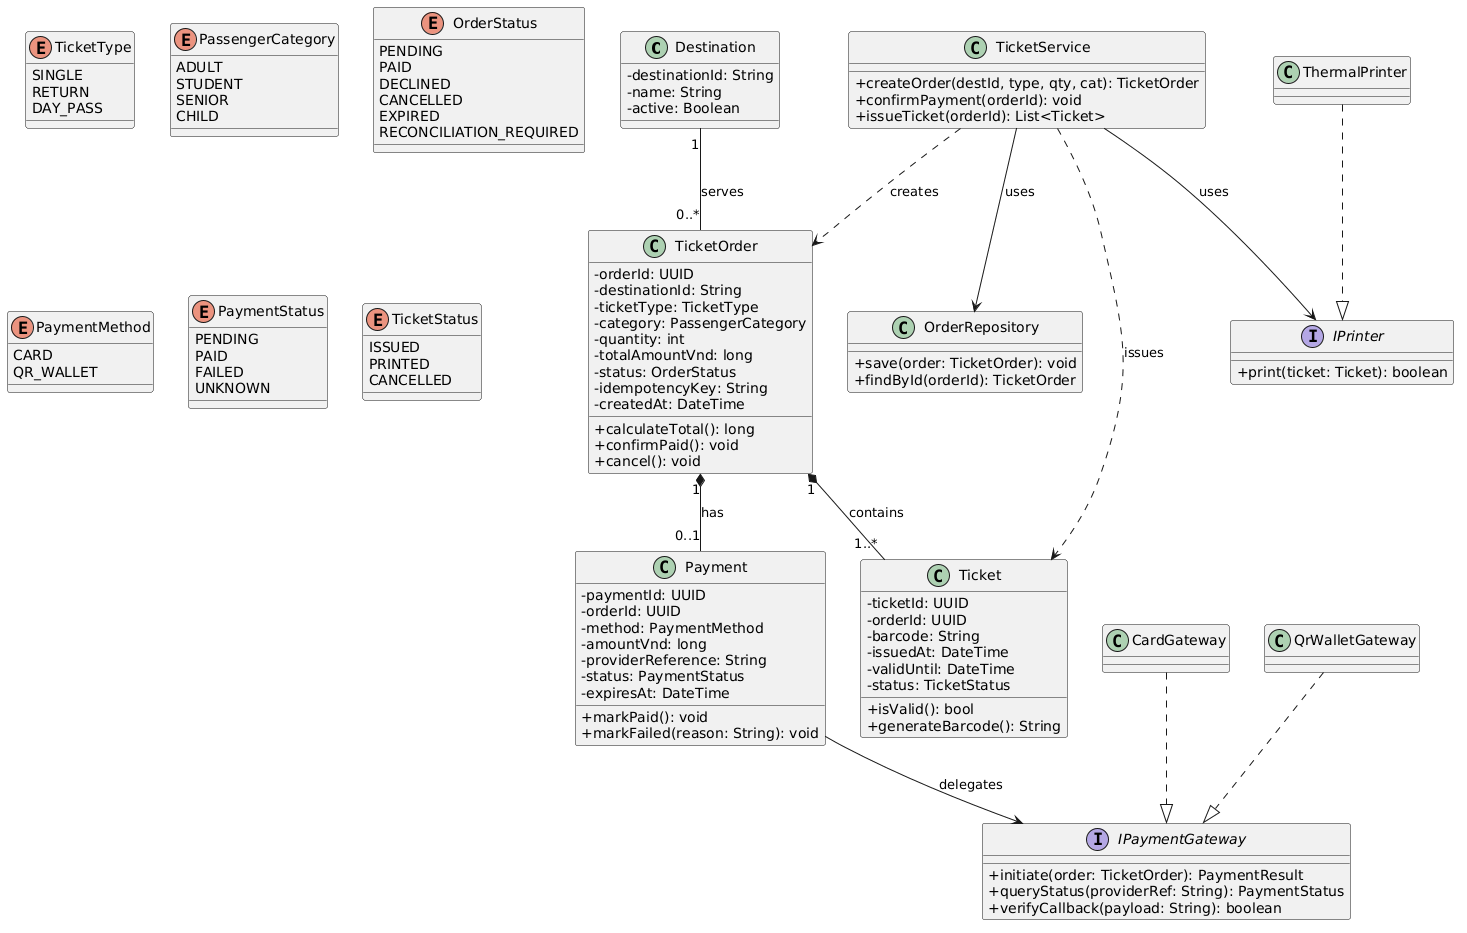

The diagram above was rendered by PlantUML. Its source (embedded in the PNG):
@startuml
skinparam classAttributeIconSize 0

class Destination {
  - destinationId: String
  - name: String
  - active: Boolean
}

class TicketOrder {
  - orderId: UUID
  - destinationId: String
  - ticketType: TicketType
  - category: PassengerCategory
  - quantity: int
  - totalAmountVnd: long
  - status: OrderStatus
  - idempotencyKey: String
  - createdAt: DateTime
  + calculateTotal(): long
  + confirmPaid(): void
  + cancel(): void
}

class Payment {
  - paymentId: UUID
  - orderId: UUID
  - method: PaymentMethod
  - amountVnd: long
  - providerReference: String
  - status: PaymentStatus
  - expiresAt: DateTime
  + markPaid(): void
  + markFailed(reason: String): void
}

class Ticket {
  - ticketId: UUID
  - orderId: UUID
  - barcode: String
  - issuedAt: DateTime
  - validUntil: DateTime
  - status: TicketStatus
  + isValid(): bool
  + generateBarcode(): String
}

interface IPaymentGateway {
  + initiate(order: TicketOrder): PaymentResult
  + queryStatus(providerRef: String): PaymentStatus
  + verifyCallback(payload: String): boolean
}

interface IPrinter {
  + print(ticket: Ticket): boolean
}

class TicketService {
  + createOrder(destId, type, qty, cat): TicketOrder
  + confirmPayment(orderId): void
  + issueTicket(orderId): List<Ticket>
}

class OrderRepository {
  + save(order: TicketOrder): void
  + findById(orderId): TicketOrder
}

' Khai báo các class thực thi interface
class CardGateway
class QrWalletGateway
class ThermalPrinter

' Vẽ mũi tên quan hệ Implements (Realization)
CardGateway ..|> IPaymentGateway
QrWalletGateway ..|> IPaymentGateway
ThermalPrinter ..|> IPrinter

enum TicketType { 
  SINGLE 
  RETURN 
  DAY_PASS 
}

enum PassengerCategory { 
  ADULT 
  STUDENT 
  SENIOR 
  CHILD 
}

enum OrderStatus { 
  PENDING 
  PAID 
  DECLINED 
  CANCELLED 
  EXPIRED 
  RECONCILIATION_REQUIRED 
}

enum PaymentMethod { 
  CARD 
  QR_WALLET 
}

enum PaymentStatus { 
  PENDING 
  PAID 
  FAILED 
  UNKNOWN 
}

enum TicketStatus { 
  ISSUED 
  PRINTED 
  CANCELLED 
}

' Các mối quan hệ
Destination "1" -- "0..*" TicketOrder : serves
TicketOrder "1" *-- "0..1" Payment : has
TicketOrder "1" *-- "1..*" Ticket : contains
TicketService ..> TicketOrder : creates
TicketService ..> Ticket : issues
TicketService --> OrderRepository : uses
Payment --> IPaymentGateway : delegates
TicketService --> IPrinter : uses
@enduml